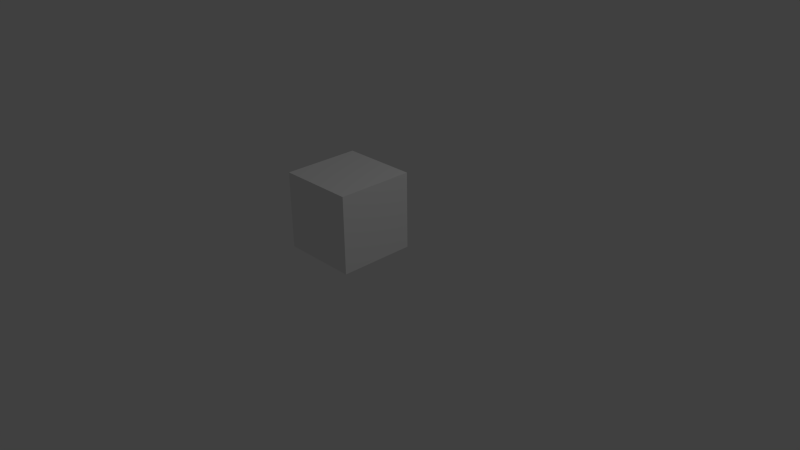 # Source: Counter_Straight_Low.blend  (saved by Blender 2.63.0; exported with 4.5.12 LTS)
import bpy
from mathutils import Matrix  # noqa: F401  (used for matrix-valued properties, if any)

bpy.ops.wm.read_factory_settings(use_empty=True)
scene = bpy.context.scene
scene.name = 'Scene'

# ---- collections
col_collection_1 = bpy.data.collections.new('Collection 1'); scene.collection.children.link(col_collection_1)

# ---- materials (node trees are filled in below, after node groups)
mat_whitegood = bpy.data.materials.new('Whitegood')
mat_whitegood.alpha_threshold = 0.0
mat_whitegood.use_transparent_shadow = False
mat_whitegood.diffuse_color = (0.8829, 0.8829, 0.8829, 1.0)
mat_whitegood.roughness = 0.5
mat_whitegood.line_color = (0.0, 0.0, 0.0, 1.0)

# ---- material node trees

# ---- world
world_world = bpy.data.worlds.new('World'); scene.world = world_world
world_world.color = (0.05088, 0.05088, 0.05088)
world_world.use_sun_shadow = False
world_world.sun_shadow_jitter_overblur = 0.0
world_world.cycles.sampling_method = 'MANUAL'
world_world.cycles.sample_map_resolution = 256

# ---- cameras
cam_camera = bpy.data.cameras.new('Camera')
cam_camera.clip_end = 100.0
cam_camera.lens = 35.0
cam_camera.sensor_width = 32.0
cam_camera.sensor_height = 18.0
cam_camera.ortho_scale = 7.314
cam_camera.dof.focus_distance = 0.0
cam_camera.dof.aperture_fstop = 128.0

# ---- lights
light_lamp = bpy.data.lights.new('Lamp', 'POINT')
light_lamp.transmission_factor = 0.0
light_lamp.cutoff_distance = 30.0
light_lamp.energy = 100.0
light_lamp.shadow_buffer_clip_start = 1.001
light_lamp.shadow_soft_size = 1.0
light_lamp.shadow_maximum_resolution = 0.006
light_lamp.use_absolute_resolution = True
light_lamp.cycles.use_multiple_importance_sampling = False

# ---- meshes
me_cube = bpy.data.meshes.new('Cube')
me_cube.from_pydata([(-0.5, 0.125, 0.25), (0.5, 0.125, 0.25), (0.5, -0.875, 0.25), (-0.5, -0.875, 0.25), (0.4, 0.145, 1.145), (0.375, 0.145, 1.145), (0.4, 0.145, 0.9555), (0.375, 0.145, 0.9555), (-0.5, 0.125, 1.25), (0.5, 0.125, 1.25), (0.5, -0.875, 1.25), (-0.5, -0.875, 1.25), (-0.4725, 0.125, 0.2775), (0.4725, 0.125, 0.2775), (-0.4725, 0.125, 1.223), (0.4725, 0.125, 1.223), (-0.4725, 0.145, 0.2775), (0.4725, 0.145, 0.2775), (-0.4725, 0.145, 1.223), (0.4725, 0.145, 1.223), (0.4, 0.165, 1.145), (0.375, 0.165, 1.145), (0.4, 0.165, 0.9555), (0.375, 0.165, 0.9555), (0.475, -0.465, 4.471)], [], [(0, 1, 2, 3), (0, 8, 9, 1), (1, 9, 10, 2), (2, 10, 11, 3), (8, 0, 3, 11), (8, 11, 10, 9), (18, 16, 12, 14), (16, 17, 13, 12), (18, 14, 15, 19), (19, 15, 13, 17), (18, 19, 17, 16), (21, 23, 7, 5), (20, 4, 6, 22), (21, 20, 22, 23), (4, 20, 21, 5), (23, 22, 6, 7)])
me_cube.materials.append(mat_whitegood)
me_cube.use_remesh_preserve_volume = False
me_cube.use_remesh_preserve_attributes = False
me_cube.use_mirror_vertex_groups = False
me_cube.update()

# ---- objects
ob_cube = bpy.data.objects.new('Cube', me_cube)
ob_lamp = bpy.data.objects.new('Lamp', light_lamp)
ob_camera = bpy.data.objects.new('Camera', cam_camera)

# ---- transforms, parenting, visibility, modifiers, constraints
ob_cube.location = (0.0, 0.0, 0.0)
ob_cube.lock_rotations_4d = False
ob_cube.empty_display_type = 'ARROWS'
ob_cube.lineart.crease_threshold = 0.0
ob_lamp.location = (4.076, 1.005, 5.904)
ob_lamp.rotation_euler = (0.6503, 0.05522, 1.866)
ob_lamp.lock_rotations_4d = False
ob_lamp.empty_display_type = 'ARROWS'
ob_lamp.color = (0.0, 0.0, 0.0, 0.0)
ob_lamp.lineart.crease_threshold = 0.0
ob_camera.location = (7.481, -6.508, 5.344)
ob_camera.rotation_euler = (1.109, 0.01082, 0.8149)
ob_camera.lock_rotations_4d = False
ob_camera.empty_display_type = 'ARROWS'
ob_camera.color = (0.0, 0.0, 0.0, 0.0)
ob_camera.display_type = 'WIRE'
ob_camera.lineart.crease_threshold = 0.0

# ---- collection membership
col_collection_1.objects.link(ob_cube)
col_collection_1.objects.link(ob_lamp)
col_collection_1.objects.link(ob_camera)

# ---- scene / render settings (as saved in the file)
scene.camera = ob_camera
scene.frame_start = 1; scene.frame_end = 250; scene.frame_set(1)
scene.render.engine = 'BLENDER_EEVEE_NEXT'
scene.render.image_settings.color_mode = 'RGB'
scene.render.image_settings.compression = 90
scene.render.resolution_percentage = 50
scene.render.dither_intensity = 0.0
scene.render.bake_margin = 2
scene.render.bake_bias = 0.0
scene.cycles.use_denoising = False
scene.cycles.samples = 10
scene.cycles.sampling_pattern = 'TABULATED_SOBOL'
scene.cycles.light_sampling_threshold = 0.0
scene.cycles.use_adaptive_sampling = False
scene.cycles.use_light_tree = False
scene.cycles.blur_glossy = 0.0
scene.cycles.volume_bounces = 1
scene.cycles.pixel_filter_type = 'GAUSSIAN'
scene.cycles.sample_clamp_indirect = 0.0
scene.view_settings.view_transform = 'Standard'
bpy.context.view_layer.update()
